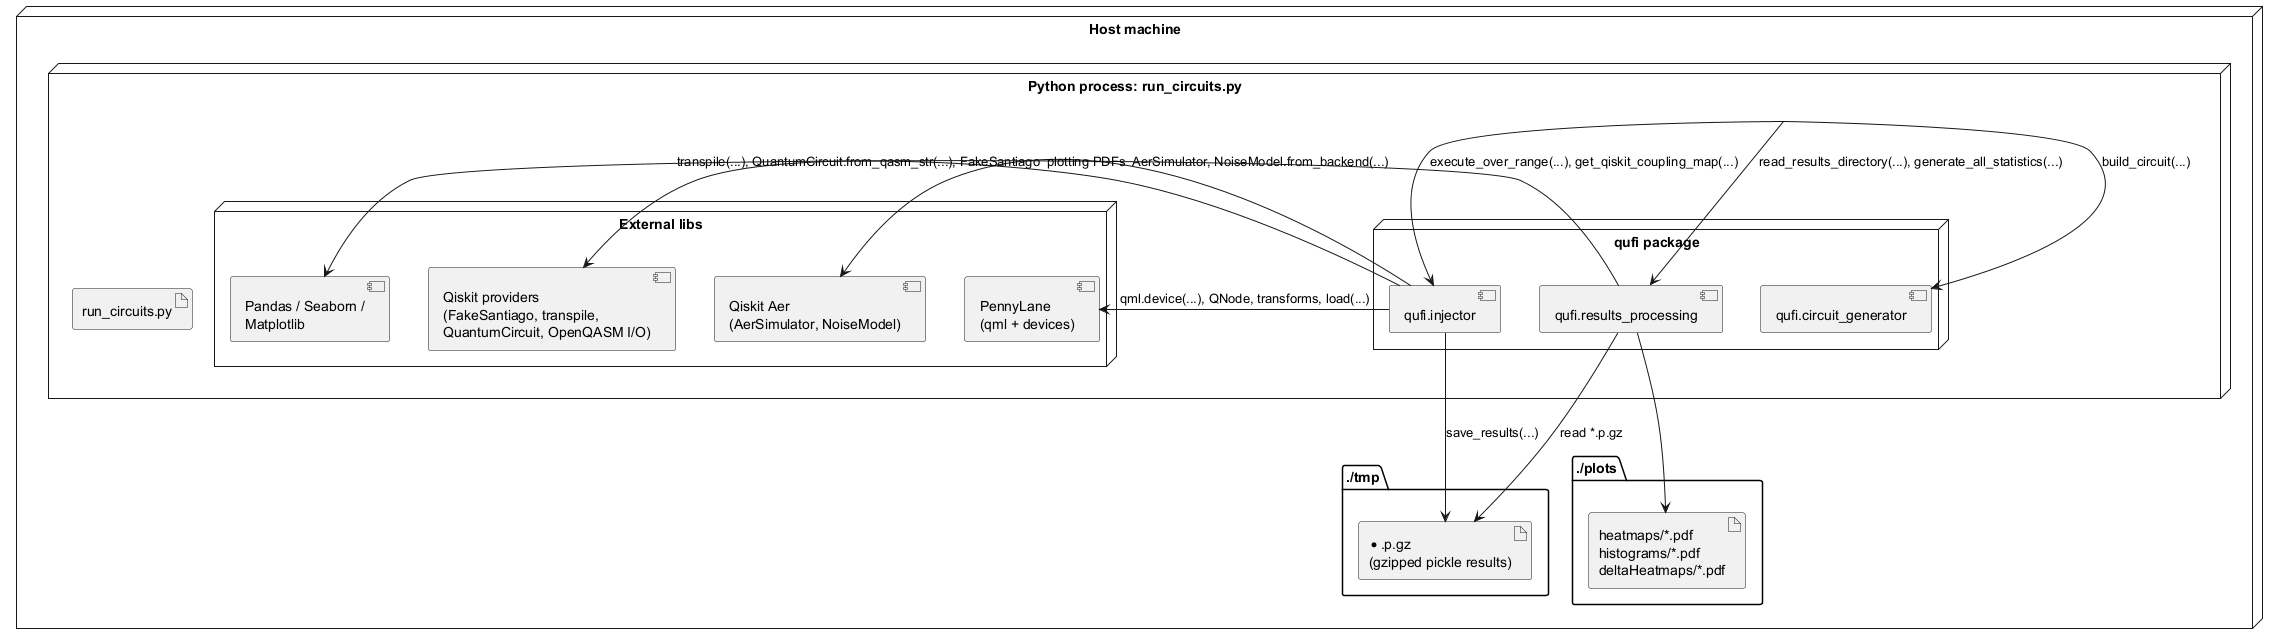

The diagram above was rendered by PlantUML. Its source (embedded in the PNG):
@startuml 


node "Host machine" as host {
  node "Python process: run_circuits.py" as proc_rc {
    artifact "run_circuits.py"

    node "qufi package" as qufi {
      component "qufi.circuit_generator" as cirgen
      component "qufi.injector" as injector
      component "qufi.results_processing" as rproc
    }

    node "External libs" as libs {
      component "PennyLane\n(qml + devices)" as qml
      component "Qiskit Aer\n(AerSimulator, NoiseModel)" as aer
      component "Qiskit providers\n(FakeSantiago, transpile,\nQuantumCircuit, OpenQASM I/O)" as qiskit
      component "Pandas / Seaborn /\nMatplotlib" as viz
    }
  }

  folder "./tmp" as tmp {
    artifact "*.p.gz\n(gzipped pickle results)" as pfiles
  }

  folder "./plots" as plots {
    artifact "heatmaps/*.pdf\nhistograms/*.pdf\ndeltaHeatmaps/*.pdf" as plotfiles
  }
}

' Orchestration and data flow
proc_rc -down-> cirgen : build_circuit(...)
proc_rc -down-> injector : execute_over_range(...), get_qiskit_coupling_map(...)
injector -right-> qml : qml.device(...), QNode, transforms, load(...)
injector -right-> aer : AerSimulator, NoiseModel.from_backend(...)
injector -right-> qiskit : transpile(...), QuantumCircuit.from_qasm_str(...), FakeSantiago
injector --> pfiles : save_results(...)

proc_rc -down-> rproc : read_results_directory(...), generate_all_statistics(...)
rproc -right-> viz : plotting PDFs

rproc --> plotfiles
rproc --> pfiles : read *.p.gz

@enduml